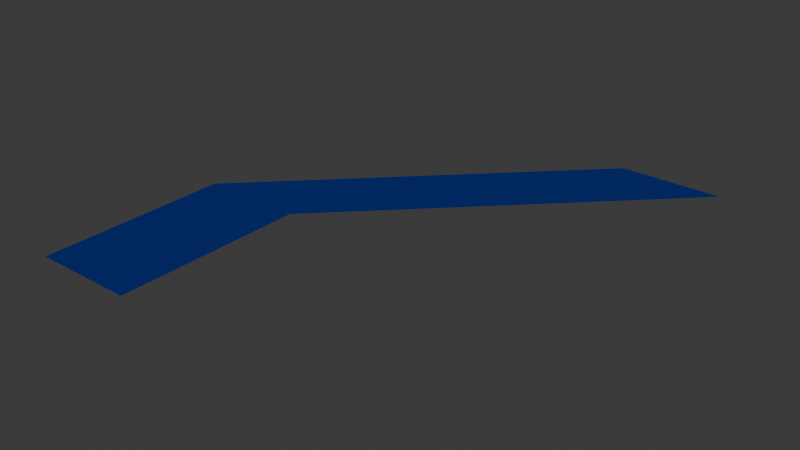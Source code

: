 # Source: Rio.blend  (saved by Blender 4.0.36; exported with 4.5.12 LTS)
import bpy
from mathutils import Matrix  # noqa: F401  (used for matrix-valued properties, if any)

bpy.ops.wm.read_factory_settings(use_empty=True)
scene = bpy.context.scene
scene.name = 'Scene'

# ---- collections
col_collection = bpy.data.collections.new('Collection'); scene.collection.children.link(col_collection)

# ---- images (referenced by path relative to the original .blend; pixels are not part of the script)
import os
ASSET_DIR = os.environ.get("B2B_ASSET_DIR", "")  # directory of the original .blend (textures are referenced by path, not embedded)
HERE = os.path.dirname(os.path.abspath(__file__))  # packed textures are extracted next to this script under _unpacked/

def load_image(name, relpath, width, height, colorspace="sRGB"):
    """Load a texture the original file referenced (path relative to the .blend, or extracted next to this script)."""
    p = next((c for c in (os.path.join(HERE, relpath), os.path.join(ASSET_DIR, relpath)) if relpath and os.path.exists(c)), "")
    if p:
        img = bpy.data.images.load(p, check_existing=True)
        img.name = name
    else:  # same state as the original file: an image datablock whose file is absent (Cycles renders it pink)
        img = bpy.data.images.new(name, width, height)
        img.source = "FILE"
        img.filepath = "//" + (relpath or name)
    img.colorspace_settings.name = colorspace
    return img
img_wavesnormals_jpg = load_image('wavesNormals.jpg', 'wavesNormals.jpg', 1024, 1024, 'sRGB')

# ---- materials (node trees are filled in below, after node groups)
mat_marea = bpy.data.materials.new('Marea')
mat_marea.use_transparent_shadow = False

# ---- material node trees
mat_marea.use_nodes = True; mat_marea.node_tree.nodes.clear()
_N = mat_marea.node_tree.nodes; _L = mat_marea.node_tree.links
n0 = _N.new('ShaderNodeOutputMaterial'); n0.name = 'Material'; n0.location = (300, 300)
n1 = _N.new('ShaderNodeMapping'); n1.name = 'Mapeo'; n1.location = (-503, 211)
n2 = _N.new('ShaderNodeTexCoord'); n2.name = 'Coordenadas de texturizado'; n2.location = (-683, 211)
n3 = _N.new('ShaderNodeTexImage'); n3.name = 'Imagen'; n3.location = (-323, 211)
n3.image = img_wavesnormals_jpg
n4 = _N.new('ShaderNodeBsdfPrincipled'); n4.name = 'BSDF Principista'; n4.location = (10, 300)
n4.inputs[0].default_value = (5.456e-05, 0.01784, 0.1743, 1.0)
n4.inputs[2].default_value = 0.007246
n4.inputs[3].default_value = 1.45
_L.new(n4.outputs[0], n0.inputs[0])
_L.new(n1.outputs[0], n3.inputs[0])
_L.new(n2.outputs[2], n1.inputs[0])
_L.new(n3.outputs[0], n4.inputs[5])
n0.is_active_output = True

# ---- world
world_world = bpy.data.worlds.new('World'); scene.world = world_world
world_world.use_nodes = True; world_world.node_tree.nodes.clear()
_N = world_world.node_tree.nodes; _L = world_world.node_tree.links
n0 = _N.new('ShaderNodeOutputWorld'); n0.name = 'World Output'; n0.location = (300, 300)
n1 = _N.new('ShaderNodeBackground'); n1.name = 'Background'; n1.location = (10, 300)
n1.inputs[0].default_value = (0.05088, 0.05088, 0.05088, 1.0)
_L.new(n1.outputs[0], n0.inputs[0])
n0.is_active_output = True
world_world.color = (0.05088, 0.05088, 0.05088)
world_world.use_sun_shadow = False
world_world.sun_shadow_jitter_overblur = 0.0

# ---- meshes
me_plano = bpy.data.meshes.new('Plano')
me_plano.from_pydata([(-215.0, -400.0, 0.0), (215.0, -400.0, 0.0), (-215.0, 400.0, 0.0), (215.0, 400.0, 0.0), (985.0, 1600.0, 0.0), (1415.0, 1600.0, 0.0)], [], [(0, 1, 3, 2), (2, 3, 5, 4)])
_uv = me_plano.uv_layers.new(name='MapaUV')
_uv.uv.foreach_set('vector', [-51.0, -89.5, -8.0, -89.5, -8.0, -9.5, -51.0, -9.5, -51.0, -9.5, -8.0, -9.5, 112.0, 110.5, 69.0, 110.5])
me_plano.materials.append(mat_marea)
me_plano.update()

# ---- objects
ob_plano = bpy.data.objects.new('Plano', me_plano)

# ---- transforms, parenting, visibility, modifiers, constraints
ob_plano.location = (0.0, 0.0, 0.0)

# ---- collection membership
col_collection.objects.link(ob_plano)

# ---- scene / render settings (as saved in the file)
scene.frame_start = 1; scene.frame_end = 250; scene.frame_set(1)
scene.render.engine = 'BLENDER_EEVEE_NEXT'
scene.cycles.sampling_pattern = 'TABULATED_SOBOL'
bpy.context.view_layer.update()

# ---- added for rendering (the .blend has no active camera and no usable light): camera, sun
cam_auto = bpy.data.cameras.new('AutoCamera')
cam_auto.lens = 50.0
cam_auto.sensor_width = 36.0
cam_auto.clip_end = 41894.6
ob_auto_camera = bpy.data.objects.new('AutoCamera', cam_auto)
scene.collection.objects.link(ob_auto_camera)
ob_auto_camera.location = (2987.17, -2264.6, 1909.74)
ob_auto_camera.rotation_euler = (1.09748, -7.21219e-08, 0.694738)
scene.camera = ob_auto_camera
light_auto_sun = bpy.data.lights.new('AutoSun', 'SUN')
light_auto_sun.energy = 3.0
light_auto_sun.angle = 0.0523599
ob_auto_sun = bpy.data.objects.new('AutoSun', light_auto_sun)
scene.collection.objects.link(ob_auto_sun)
ob_auto_sun.rotation_euler = (0.872665, 0.174533, 0.523599)
bpy.context.view_layer.update()
